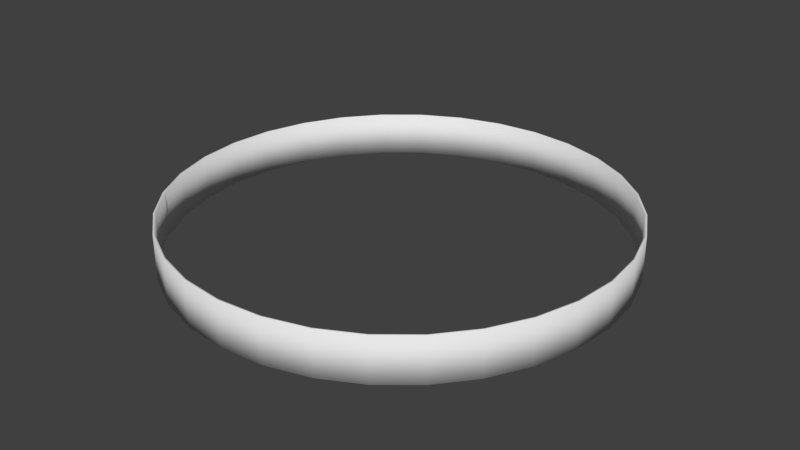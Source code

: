# Source: areaMarker.blend  (saved by Blender 2.76.0; exported with 4.5.12 LTS)
import bpy
from mathutils import Matrix  # noqa: F401  (used for matrix-valued properties, if any)

bpy.ops.wm.read_factory_settings(use_empty=True)
scene = bpy.context.scene
scene.name = 'Scene'

# ---- collections
col_collection_1 = bpy.data.collections.new('Collection 1'); scene.collection.children.link(col_collection_1)

# ---- world
world_world = bpy.data.worlds.new('World'); scene.world = world_world
world_world.color = (0.05088, 0.05088, 0.05088)
world_world.use_sun_shadow = False
world_world.sun_shadow_jitter_overblur = 0.0
world_world.cycles.sampling_method = 'MANUAL'
world_world.cycles.sample_map_resolution = 256

# ---- meshes
me_cylinder = bpy.data.meshes.new('Cylinder')
me_cylinder.from_pydata([(0.0, 1.0, -0.1), (0.0, 1.0, 0.1), (0.1951, 0.9808, -0.1), (0.1951, 0.9808, 0.1), (0.3827, 0.9239, -0.1), (0.3827, 0.9239, 0.1), (0.5556, 0.8315, -0.1), (0.5556, 0.8315, 0.1), (0.7071, 0.7071, -0.1), (0.7071, 0.7071, 0.1), (0.8315, 0.5556, -0.1), (0.8315, 0.5556, 0.1), (0.9239, 0.3827, -0.1), (0.9239, 0.3827, 0.1), (0.9808, 0.1951, -0.1), (0.9808, 0.1951, 0.1), (1.0, 7.55e-08, -0.1), (1.0, 7.55e-08, 0.1), (0.9808, -0.1951, -0.1), (0.9808, -0.1951, 0.1), (0.9239, -0.3827, -0.1), (0.9239, -0.3827, 0.1), (0.8315, -0.5556, -0.1), (0.8315, -0.5556, 0.1), (0.7071, -0.7071, -0.1), (0.7071, -0.7071, 0.1), (0.5556, -0.8315, -0.1), (0.5556, -0.8315, 0.1), (0.3827, -0.9239, -0.1), (0.3827, -0.9239, 0.1), (0.1951, -0.9808, -0.1), (0.1951, -0.9808, 0.1), (-3.258e-07, -1.0, -0.1), (-3.258e-07, -1.0, 0.1), (-0.1951, -0.9808, -0.1), (-0.1951, -0.9808, 0.1), (-0.3827, -0.9239, -0.1), (-0.3827, -0.9239, 0.1), (-0.5556, -0.8315, -0.1), (-0.5556, -0.8315, 0.1), (-0.7071, -0.7071, -0.1), (-0.7071, -0.7071, 0.1), (-0.8315, -0.5556, -0.1), (-0.8315, -0.5556, 0.1), (-0.9239, -0.3827, -0.1), (-0.9239, -0.3827, 0.1), (-0.9808, -0.1951, -0.1), (-0.9808, -0.1951, 0.1), (-1.0, 9.656e-07, -0.1), (-1.0, 9.656e-07, 0.1), (-0.9808, 0.1951, -0.1), (-0.9808, 0.1951, 0.1), (-0.9239, 0.3827, -0.1), (-0.9239, 0.3827, 0.1), (-0.8315, 0.5556, -0.1), (-0.8315, 0.5556, 0.1), (-0.7071, 0.7071, -0.1), (-0.7071, 0.7071, 0.1), (-0.5556, 0.8315, -0.1), (-0.5556, 0.8315, 0.1), (-0.3827, 0.9239, -0.1), (-0.3827, 0.9239, 0.1), (-0.1951, 0.9808, -0.1), (-0.1951, 0.9808, 0.1)], [], [(0, 2, 3, 1), (2, 4, 5, 3), (4, 6, 7, 5), (6, 8, 9, 7), (8, 10, 11, 9), (10, 12, 13, 11), (12, 14, 15, 13), (14, 16, 17, 15), (16, 18, 19, 17), (18, 20, 21, 19), (20, 22, 23, 21), (22, 24, 25, 23), (24, 26, 27, 25), (26, 28, 29, 27), (28, 30, 31, 29), (30, 32, 33, 31), (32, 34, 35, 33), (34, 36, 37, 35), (36, 38, 39, 37), (38, 40, 41, 39), (40, 42, 43, 41), (42, 44, 45, 43), (44, 46, 47, 45), (46, 48, 49, 47), (48, 50, 51, 49), (50, 52, 53, 51), (52, 54, 55, 53), (54, 56, 57, 55), (56, 58, 59, 57), (58, 60, 61, 59), (62, 0, 1, 63), (60, 62, 63, 61)])
me_cylinder.polygons.foreach_set('use_smooth', [True] * 32)
_uv = me_cylinder.uv_layers.new(name='UVMap')
_uv.uv.foreach_set('vector', [-16.09, 0.4695, -14.59, 0.4652, -14.51, 0.565, -16.03, 0.5693, -14.59, 0.4652, -13.08, 0.4603, -13.0, 0.5601, -14.51, 0.565, -13.08, 0.4603, -11.58, 0.455, -11.49, 0.5548, -13.0, 0.5601, -11.58, 0.455, -10.07, 0.4495, -9.987, 0.5494, -11.49, 0.5548, -10.07, 0.4495, -8.565, 0.4441, -8.481, 0.5439, -9.987, 0.5494, -8.565, 0.4441, -7.056, 0.4389, -6.977, 0.5387, -8.481, 0.5439, -7.056, 0.4389, -5.545, 0.4341, -5.474, 0.5339, -6.977, 0.5387, -5.545, 0.4341, -4.031, 0.4299, -3.972, 0.5297, -5.474, 0.5339, -4.031, 0.4299, -2.516, 0.4265, -2.469, 0.5264, -3.972, 0.5297, -2.516, 0.4265, -0.9981, 0.424, -0.9667, 0.5239, -2.469, 0.5264, -0.9981, 0.424, 0.5206, 0.4225, 0.5358, 0.5224, -0.9667, 0.5239, 0.5206, 0.4225, 2.04, 0.4221, 2.038, 0.5219, 0.5358, 0.5224, 2.04, 0.4221, 3.559, 0.4227, 3.541, 0.5226, 2.038, 0.5219, 3.559, 0.4227, 5.078, 0.4244, 5.043, 0.5243, 3.541, 0.5226, 5.078, 0.4244, 6.595, 0.4271, 6.546, 0.527, 5.043, 0.5243, 6.595, 0.4271, 8.11, 0.4307, 8.048, 0.5305, 6.546, 0.527, 8.11, 0.4307, 9.623, 0.435, 9.551, 0.5348, 8.048, 0.5305, 9.623, 0.435, 11.13, 0.4399, 11.05, 0.5397, 9.551, 0.5348, 11.13, 0.4399, 12.64, 0.4452, 12.56, 0.545, 11.05, 0.5397, 12.64, 0.4452, 14.15, 0.4506, 14.06, 0.5505, 12.56, 0.545, 14.15, 0.4506, 15.65, 0.4561, 15.57, 0.5559, 14.06, 0.5505, 15.65, 0.4561, 17.16, 0.4613, 17.08, 0.5611, 15.57, 0.5559, 17.16, 0.4613, 18.66, 0.4661, 18.59, 0.5659, 17.08, 0.5611, 18.66, 0.4661, 20.16, 0.4703, 20.11, 0.5701, 18.59, 0.5659, 20.16, 0.4703, 21.67, 0.4736, 21.62, 0.5735, 20.11, 0.5701, 21.67, 0.4736, 23.17, 0.4761, 23.14, 0.576, 21.62, 0.5735, 23.17, 0.4761, 24.67, 0.4776, 24.66, 0.5775, 23.14, 0.576, -23.6, 0.4776, -22.1, 0.4781, -22.1, 0.5779, -23.62, 0.5775, -22.1, 0.4781, -20.6, 0.4774, -20.58, 0.5773, -22.1, 0.5779, -20.6, 0.4774, -19.09, 0.4757, -19.06, 0.5756, -20.58, 0.5773, -17.59, 0.473, -16.09, 0.4695, -16.03, 0.5693, -17.54, 0.5729, -19.09, 0.4757, -17.59, 0.473, -17.54, 0.5729, -19.06, 0.5756])
me_cylinder.use_remesh_preserve_volume = False
me_cylinder.use_remesh_preserve_attributes = False
me_cylinder.use_mirror_vertex_groups = False
me_cylinder.update()

# ---- objects
ob_areamarker = bpy.data.objects.new('areaMarker', me_cylinder)

# ---- transforms, parenting, visibility, modifiers, constraints
ob_areamarker.location = (0.0, 0.0, 0.0)
ob_areamarker.lineart.crease_threshold = 0.0
_m = ob_areamarker.modifiers.new('Solidify', 'SOLIDIFY')
_m.offset = 0.0
_m.nonmanifold_thickness_mode = 'FIXED'
_m.nonmanifold_merge_threshold = 0.0003

# ---- collection membership
col_collection_1.objects.link(ob_areamarker)

# ---- scene / render settings (as saved in the file)
scene.frame_start = 1; scene.frame_end = 250; scene.frame_set(1)
scene.render.engine = 'BLENDER_EEVEE_NEXT'
scene.render.resolution_percentage = 50
scene.render.dither_intensity = 0.0
scene.cycles.use_denoising = False
scene.cycles.samples = 10
scene.cycles.sampling_pattern = 'TABULATED_SOBOL'
scene.cycles.light_sampling_threshold = 0.0
scene.cycles.use_adaptive_sampling = False
scene.cycles.use_light_tree = False
scene.cycles.blur_glossy = 0.0
scene.cycles.pixel_filter_type = 'GAUSSIAN'
scene.cycles.sample_clamp_indirect = 0.0
scene.view_settings.view_transform = 'Standard'
bpy.context.view_layer.update()

# ---- added for rendering (the .blend has no active camera and no usable light): camera, sun
cam_auto = bpy.data.cameras.new('AutoCamera')
cam_auto.lens = 50.0
cam_auto.sensor_width = 36.0
cam_auto.clip_end = 1000.0
ob_auto_camera = bpy.data.objects.new('AutoCamera', cam_auto)
scene.collection.objects.link(ob_auto_camera)
ob_auto_camera.location = (2.63652, -3.16382, 2.10921)
ob_auto_camera.rotation_euler = (1.09748, -7.21219e-08, 0.694738)
scene.camera = ob_auto_camera
light_auto_sun = bpy.data.lights.new('AutoSun', 'SUN')
light_auto_sun.energy = 3.0
light_auto_sun.angle = 0.0523599
ob_auto_sun = bpy.data.objects.new('AutoSun', light_auto_sun)
scene.collection.objects.link(ob_auto_sun)
ob_auto_sun.rotation_euler = (0.872665, 0.174533, 0.523599)
bpy.context.view_layer.update()
